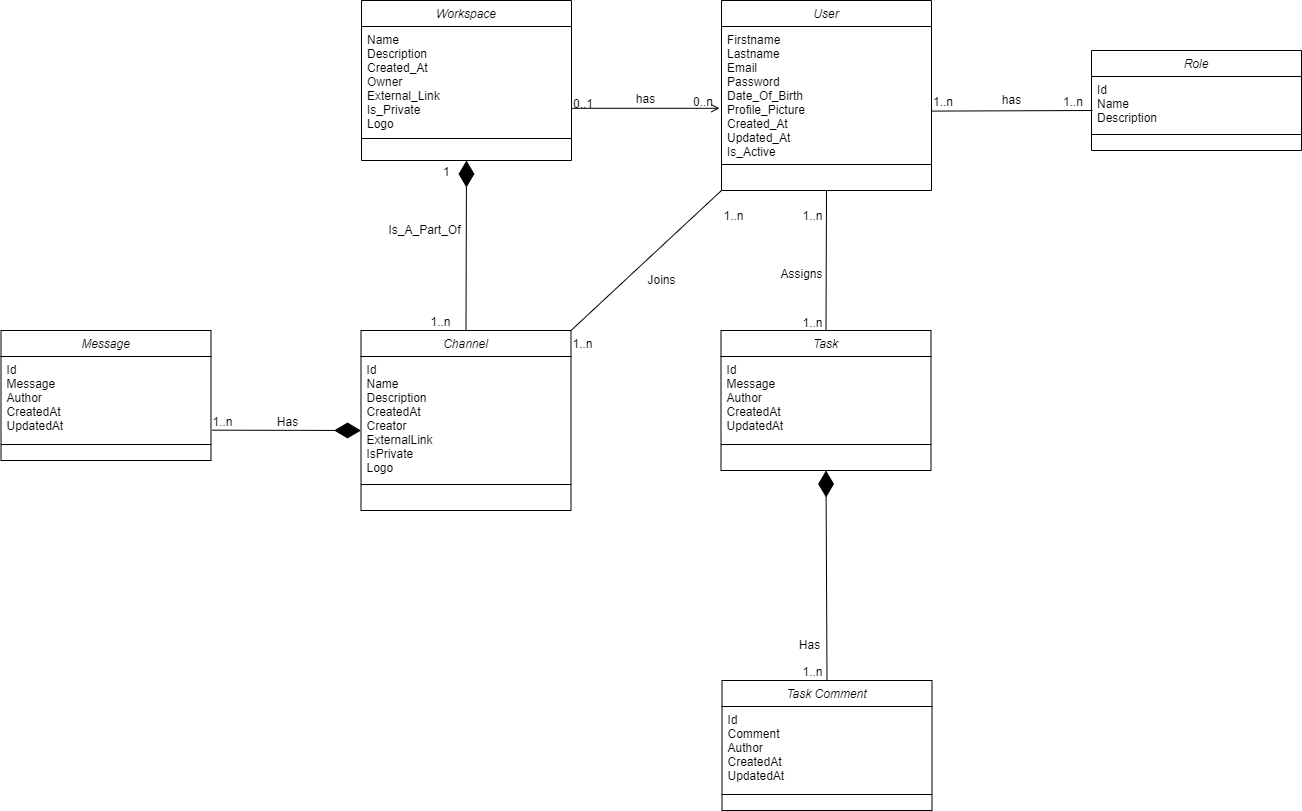

The diagram above was exported from draw.io. Its source (the exported page's mxGraphModel, read from the mxfile embedded in the PNG):
<mxGraphModel dx="2193" dy="836" grid="1" gridSize="10" guides="1" tooltips="1" connect="1" arrows="1" fold="1" page="1" pageScale="1" pageWidth="827" pageHeight="1169" math="0" shadow="0">
  <root>
    <mxCell id="WIyWlLk6GJQsqaUBKTNV-0" />
    <mxCell id="WIyWlLk6GJQsqaUBKTNV-1" parent="WIyWlLk6GJQsqaUBKTNV-0" />
    <mxCell id="zkfFHV4jXpPFQw0GAbJ--0" value="Workspace" style="swimlane;fontStyle=2;align=center;verticalAlign=top;childLayout=stackLayout;horizontal=1;startSize=26;horizontalStack=0;resizeParent=1;resizeLast=0;collapsible=1;marginBottom=0;rounded=0;shadow=0;strokeWidth=1;" parent="WIyWlLk6GJQsqaUBKTNV-1" vertex="1">
      <mxGeometry x="150" y="120" width="210" height="160" as="geometry">
        <mxRectangle x="230" y="140" width="160" height="26" as="alternateBounds" />
      </mxGeometry>
    </mxCell>
    <mxCell id="zkfFHV4jXpPFQw0GAbJ--2" value="Name&#10;Description&#10;Created_At&#10;Owner&#10;External_Link&#10;Is_Private&#10;Logo&#10;&#10;" style="text;align=left;verticalAlign=top;spacingLeft=4;spacingRight=4;overflow=hidden;rotatable=0;points=[[0,0.5],[1,0.5]];portConstraint=eastwest;rounded=0;shadow=0;html=0;" parent="zkfFHV4jXpPFQw0GAbJ--0" vertex="1">
      <mxGeometry y="26" width="210" height="108" as="geometry" />
    </mxCell>
    <mxCell id="zkfFHV4jXpPFQw0GAbJ--4" value="" style="line;html=1;strokeWidth=1;align=left;verticalAlign=middle;spacingTop=-1;spacingLeft=3;spacingRight=3;rotatable=0;labelPosition=right;points=[];portConstraint=eastwest;" parent="zkfFHV4jXpPFQw0GAbJ--0" vertex="1">
      <mxGeometry y="134" width="210" height="8" as="geometry" />
    </mxCell>
    <mxCell id="zkfFHV4jXpPFQw0GAbJ--26" value="" style="endArrow=open;shadow=0;strokeWidth=1;rounded=0;curved=0;endFill=1;edgeStyle=elbowEdgeStyle;elbow=vertical;" parent="WIyWlLk6GJQsqaUBKTNV-1" source="zkfFHV4jXpPFQw0GAbJ--0" edge="1">
      <mxGeometry x="0.5" y="41" relative="1" as="geometry">
        <mxPoint x="380" y="192" as="sourcePoint" />
        <mxPoint x="508" y="227.79310344827593" as="targetPoint" />
        <mxPoint x="-40" y="32" as="offset" />
      </mxGeometry>
    </mxCell>
    <mxCell id="zkfFHV4jXpPFQw0GAbJ--27" value="0..1" style="resizable=0;align=left;verticalAlign=bottom;labelBackgroundColor=none;fontSize=12;" parent="zkfFHV4jXpPFQw0GAbJ--26" connectable="0" vertex="1">
      <mxGeometry x="-1" relative="1" as="geometry">
        <mxPoint y="4" as="offset" />
      </mxGeometry>
    </mxCell>
    <mxCell id="zkfFHV4jXpPFQw0GAbJ--29" value="has" style="text;html=1;resizable=0;points=[];;align=center;verticalAlign=middle;labelBackgroundColor=none;rounded=0;shadow=0;strokeWidth=1;fontSize=12;" parent="zkfFHV4jXpPFQw0GAbJ--26" vertex="1" connectable="0">
      <mxGeometry x="0.5" y="49" relative="1" as="geometry">
        <mxPoint x="-38" y="40" as="offset" />
      </mxGeometry>
    </mxCell>
    <mxCell id="XrEoXJglzSe10nTh7pl1-4" value="User" style="swimlane;fontStyle=2;align=center;verticalAlign=top;childLayout=stackLayout;horizontal=1;startSize=26;horizontalStack=0;resizeParent=1;resizeLast=0;collapsible=1;marginBottom=0;rounded=0;shadow=0;strokeWidth=1;" vertex="1" parent="WIyWlLk6GJQsqaUBKTNV-1">
      <mxGeometry x="510" y="120" width="210" height="190" as="geometry">
        <mxRectangle x="230" y="140" width="160" height="26" as="alternateBounds" />
      </mxGeometry>
    </mxCell>
    <mxCell id="XrEoXJglzSe10nTh7pl1-5" value="Firstname&#10;Lastname&#10;Email&#10;Password&#10;Date_Of_Birth&#10;Profile_Picture&#10;Created_At&#10;Updated_At&#10;Is_Active" style="text;align=left;verticalAlign=top;spacingLeft=4;spacingRight=4;overflow=hidden;rotatable=0;points=[[0,0.5],[1,0.5]];portConstraint=eastwest;rounded=0;shadow=0;html=0;" vertex="1" parent="XrEoXJglzSe10nTh7pl1-4">
      <mxGeometry y="26" width="210" height="134" as="geometry" />
    </mxCell>
    <mxCell id="XrEoXJglzSe10nTh7pl1-6" value="" style="line;html=1;strokeWidth=1;align=left;verticalAlign=middle;spacingTop=-1;spacingLeft=3;spacingRight=3;rotatable=0;labelPosition=right;points=[];portConstraint=eastwest;" vertex="1" parent="XrEoXJglzSe10nTh7pl1-4">
      <mxGeometry y="160" width="210" height="8" as="geometry" />
    </mxCell>
    <mxCell id="XrEoXJglzSe10nTh7pl1-8" value="0..n" style="resizable=0;align=left;verticalAlign=bottom;labelBackgroundColor=none;fontSize=12;" connectable="0" vertex="1" parent="WIyWlLk6GJQsqaUBKTNV-1">
      <mxGeometry x="480" y="230.00428571428577" as="geometry" />
    </mxCell>
    <mxCell id="XrEoXJglzSe10nTh7pl1-9" value="Channel" style="swimlane;fontStyle=2;align=center;verticalAlign=top;childLayout=stackLayout;horizontal=1;startSize=26;horizontalStack=0;resizeParent=1;resizeLast=0;collapsible=1;marginBottom=0;rounded=0;shadow=0;strokeWidth=1;" vertex="1" parent="WIyWlLk6GJQsqaUBKTNV-1">
      <mxGeometry x="149.5" y="450" width="210" height="180" as="geometry">
        <mxRectangle x="230" y="140" width="160" height="26" as="alternateBounds" />
      </mxGeometry>
    </mxCell>
    <mxCell id="XrEoXJglzSe10nTh7pl1-10" value="Id&#10;Name&#10;Description&#10;CreatedAt&#10;Creator&#10;ExternalLink&#10;IsPrivate&#10;Logo" style="text;align=left;verticalAlign=top;spacingLeft=4;spacingRight=4;overflow=hidden;rotatable=0;points=[[0,0.5],[1,0.5]];portConstraint=eastwest;rounded=0;shadow=0;html=0;" vertex="1" parent="XrEoXJglzSe10nTh7pl1-9">
      <mxGeometry y="26" width="210" height="124" as="geometry" />
    </mxCell>
    <mxCell id="XrEoXJglzSe10nTh7pl1-11" value="" style="line;html=1;strokeWidth=1;align=left;verticalAlign=middle;spacingTop=-1;spacingLeft=3;spacingRight=3;rotatable=0;labelPosition=right;points=[];portConstraint=eastwest;" vertex="1" parent="XrEoXJglzSe10nTh7pl1-9">
      <mxGeometry y="150" width="210" height="8" as="geometry" />
    </mxCell>
    <mxCell id="XrEoXJglzSe10nTh7pl1-16" value="" style="endArrow=diamondThin;endFill=1;endSize=24;html=1;rounded=0;entryX=0.5;entryY=1;entryDx=0;entryDy=0;exitX=0.5;exitY=0;exitDx=0;exitDy=0;" edge="1" parent="WIyWlLk6GJQsqaUBKTNV-1" source="XrEoXJglzSe10nTh7pl1-9" target="zkfFHV4jXpPFQw0GAbJ--0">
      <mxGeometry width="160" relative="1" as="geometry">
        <mxPoint x="254" y="630" as="sourcePoint" />
        <mxPoint x="414" y="630" as="targetPoint" />
      </mxGeometry>
    </mxCell>
    <mxCell id="XrEoXJglzSe10nTh7pl1-17" value="1" style="resizable=0;align=left;verticalAlign=bottom;labelBackgroundColor=none;fontSize=12;direction=west;" connectable="0" vertex="1" parent="WIyWlLk6GJQsqaUBKTNV-1">
      <mxGeometry x="230" y="300.00428571428574" as="geometry" />
    </mxCell>
    <mxCell id="XrEoXJglzSe10nTh7pl1-18" value="1..n" style="resizable=0;align=left;verticalAlign=bottom;labelBackgroundColor=none;fontSize=12;direction=south;" connectable="0" vertex="1" parent="WIyWlLk6GJQsqaUBKTNV-1">
      <mxGeometry x="217.5" y="450.00428571428574" as="geometry" />
    </mxCell>
    <mxCell id="XrEoXJglzSe10nTh7pl1-19" value="Has" style="text;html=1;resizable=0;points=[];;align=center;verticalAlign=middle;labelBackgroundColor=none;rounded=0;shadow=0;strokeWidth=1;fontSize=12;" vertex="1" connectable="0" parent="WIyWlLk6GJQsqaUBKTNV-1">
      <mxGeometry x="69.50238095238097" y="538.0042857142857" as="geometry">
        <mxPoint x="6" y="4" as="offset" />
      </mxGeometry>
    </mxCell>
    <mxCell id="XrEoXJglzSe10nTh7pl1-21" value="Role" style="swimlane;fontStyle=2;align=center;verticalAlign=top;childLayout=stackLayout;horizontal=1;startSize=26;horizontalStack=0;resizeParent=1;resizeLast=0;collapsible=1;marginBottom=0;rounded=0;shadow=0;strokeWidth=1;" vertex="1" parent="WIyWlLk6GJQsqaUBKTNV-1">
      <mxGeometry x="880" y="170" width="210" height="100" as="geometry">
        <mxRectangle x="230" y="140" width="160" height="26" as="alternateBounds" />
      </mxGeometry>
    </mxCell>
    <mxCell id="XrEoXJglzSe10nTh7pl1-22" value="Id&#10;Name&#10;Description" style="text;align=left;verticalAlign=top;spacingLeft=4;spacingRight=4;overflow=hidden;rotatable=0;points=[[0,0.5],[1,0.5]];portConstraint=eastwest;rounded=0;shadow=0;html=0;" vertex="1" parent="XrEoXJglzSe10nTh7pl1-21">
      <mxGeometry y="26" width="210" height="54" as="geometry" />
    </mxCell>
    <mxCell id="XrEoXJglzSe10nTh7pl1-23" value="" style="line;html=1;strokeWidth=1;align=left;verticalAlign=middle;spacingTop=-1;spacingLeft=3;spacingRight=3;rotatable=0;labelPosition=right;points=[];portConstraint=eastwest;" vertex="1" parent="XrEoXJglzSe10nTh7pl1-21">
      <mxGeometry y="80" width="210" height="8" as="geometry" />
    </mxCell>
    <mxCell id="XrEoXJglzSe10nTh7pl1-25" value="" style="endArrow=none;html=1;rounded=0;entryX=-0.001;entryY=0.345;entryDx=0;entryDy=0;entryPerimeter=0;exitX=0.994;exitY=0.704;exitDx=0;exitDy=0;exitPerimeter=0;" edge="1" parent="WIyWlLk6GJQsqaUBKTNV-1">
      <mxGeometry width="50" height="50" relative="1" as="geometry">
        <mxPoint x="720" y="230.596" as="sourcePoint" />
        <mxPoint x="881.0500000000002" y="230" as="targetPoint" />
      </mxGeometry>
    </mxCell>
    <mxCell id="XrEoXJglzSe10nTh7pl1-26" value="has" style="text;html=1;resizable=0;points=[];;align=center;verticalAlign=middle;labelBackgroundColor=none;rounded=0;shadow=0;strokeWidth=1;fontSize=12;" vertex="1" connectable="0" parent="WIyWlLk6GJQsqaUBKTNV-1">
      <mxGeometry x="799.9971428571429" y="220.00428571428566" as="geometry" />
    </mxCell>
    <mxCell id="XrEoXJglzSe10nTh7pl1-27" value="1..n" style="resizable=0;align=left;verticalAlign=bottom;labelBackgroundColor=none;fontSize=12;direction=south;" connectable="0" vertex="1" parent="WIyWlLk6GJQsqaUBKTNV-1">
      <mxGeometry x="720" y="230.00428571428577" as="geometry" />
    </mxCell>
    <mxCell id="XrEoXJglzSe10nTh7pl1-28" value="1..n" style="resizable=0;align=left;verticalAlign=bottom;labelBackgroundColor=none;fontSize=12;direction=south;" connectable="0" vertex="1" parent="WIyWlLk6GJQsqaUBKTNV-1">
      <mxGeometry x="850" y="230.00428571428577" as="geometry" />
    </mxCell>
    <mxCell id="XrEoXJglzSe10nTh7pl1-29" value="Joins" style="text;html=1;resizable=0;points=[];;align=center;verticalAlign=middle;labelBackgroundColor=none;rounded=0;shadow=0;strokeWidth=1;fontSize=12;" vertex="1" connectable="0" parent="WIyWlLk6GJQsqaUBKTNV-1">
      <mxGeometry x="449.5023809523809" y="400.00428571428574" as="geometry" />
    </mxCell>
    <mxCell id="XrEoXJglzSe10nTh7pl1-30" value="1..n" style="resizable=0;align=left;verticalAlign=bottom;labelBackgroundColor=none;fontSize=12;direction=south;" connectable="0" vertex="1" parent="WIyWlLk6GJQsqaUBKTNV-1">
      <mxGeometry x="359.5" y="472.00428571428574" as="geometry" />
    </mxCell>
    <mxCell id="XrEoXJglzSe10nTh7pl1-31" value="1..n" style="resizable=0;align=left;verticalAlign=bottom;labelBackgroundColor=none;fontSize=12;direction=south;" connectable="0" vertex="1" parent="WIyWlLk6GJQsqaUBKTNV-1">
      <mxGeometry x="510.5" y="344.00428571428574" as="geometry" />
    </mxCell>
    <mxCell id="XrEoXJglzSe10nTh7pl1-32" value="Message" style="swimlane;fontStyle=2;align=center;verticalAlign=top;childLayout=stackLayout;horizontal=1;startSize=26;horizontalStack=0;resizeParent=1;resizeLast=0;collapsible=1;marginBottom=0;rounded=0;shadow=0;strokeWidth=1;" vertex="1" parent="WIyWlLk6GJQsqaUBKTNV-1">
      <mxGeometry x="-210.5" y="450" width="210" height="130" as="geometry">
        <mxRectangle x="230" y="140" width="160" height="26" as="alternateBounds" />
      </mxGeometry>
    </mxCell>
    <mxCell id="XrEoXJglzSe10nTh7pl1-33" value="Id&#10;Message&#10;Author&#10;CreatedAt&#10;UpdatedAt" style="text;align=left;verticalAlign=top;spacingLeft=4;spacingRight=4;overflow=hidden;rotatable=0;points=[[0,0.5],[1,0.5]];portConstraint=eastwest;rounded=0;shadow=0;html=0;" vertex="1" parent="XrEoXJglzSe10nTh7pl1-32">
      <mxGeometry y="26" width="210" height="84" as="geometry" />
    </mxCell>
    <mxCell id="XrEoXJglzSe10nTh7pl1-34" value="" style="line;html=1;strokeWidth=1;align=left;verticalAlign=middle;spacingTop=-1;spacingLeft=3;spacingRight=3;rotatable=0;labelPosition=right;points=[];portConstraint=eastwest;" vertex="1" parent="XrEoXJglzSe10nTh7pl1-32">
      <mxGeometry y="110" width="210" height="8" as="geometry" />
    </mxCell>
    <mxCell id="XrEoXJglzSe10nTh7pl1-40" value="1..n" style="resizable=0;align=left;verticalAlign=bottom;labelBackgroundColor=none;fontSize=12;direction=south;" connectable="0" vertex="1" parent="WIyWlLk6GJQsqaUBKTNV-1">
      <mxGeometry x="-0.5" y="550.0042857142857" as="geometry" />
    </mxCell>
    <mxCell id="XrEoXJglzSe10nTh7pl1-41" value="Is_A_Part_Of" style="text;html=1;resizable=0;points=[];;align=center;verticalAlign=middle;labelBackgroundColor=none;rounded=0;shadow=0;strokeWidth=1;fontSize=12;" vertex="1" connectable="0" parent="WIyWlLk6GJQsqaUBKTNV-1">
      <mxGeometry x="212.50238095238097" y="350.00428571428574" as="geometry" />
    </mxCell>
    <mxCell id="XrEoXJglzSe10nTh7pl1-42" value="" style="endArrow=diamondThin;endFill=1;endSize=24;html=1;rounded=0;exitX=1.005;exitY=0.877;exitDx=0;exitDy=0;exitPerimeter=0;" edge="1" parent="WIyWlLk6GJQsqaUBKTNV-1" source="XrEoXJglzSe10nTh7pl1-33">
      <mxGeometry width="160" relative="1" as="geometry">
        <mxPoint x="29.5" y="550" as="sourcePoint" />
        <mxPoint x="149.5" y="550" as="targetPoint" />
      </mxGeometry>
    </mxCell>
    <mxCell id="XrEoXJglzSe10nTh7pl1-43" value="Task" style="swimlane;fontStyle=2;align=center;verticalAlign=top;childLayout=stackLayout;horizontal=1;startSize=26;horizontalStack=0;resizeParent=1;resizeLast=0;collapsible=1;marginBottom=0;rounded=0;shadow=0;strokeWidth=1;" vertex="1" parent="WIyWlLk6GJQsqaUBKTNV-1">
      <mxGeometry x="509.5" y="450" width="210" height="140" as="geometry">
        <mxRectangle x="230" y="140" width="160" height="26" as="alternateBounds" />
      </mxGeometry>
    </mxCell>
    <mxCell id="XrEoXJglzSe10nTh7pl1-44" value="Id&#10;Message&#10;Author&#10;CreatedAt&#10;UpdatedAt" style="text;align=left;verticalAlign=top;spacingLeft=4;spacingRight=4;overflow=hidden;rotatable=0;points=[[0,0.5],[1,0.5]];portConstraint=eastwest;rounded=0;shadow=0;html=0;" vertex="1" parent="XrEoXJglzSe10nTh7pl1-43">
      <mxGeometry y="26" width="210" height="84" as="geometry" />
    </mxCell>
    <mxCell id="XrEoXJglzSe10nTh7pl1-45" value="" style="line;html=1;strokeWidth=1;align=left;verticalAlign=middle;spacingTop=-1;spacingLeft=3;spacingRight=3;rotatable=0;labelPosition=right;points=[];portConstraint=eastwest;" vertex="1" parent="XrEoXJglzSe10nTh7pl1-43">
      <mxGeometry y="110" width="210" height="8" as="geometry" />
    </mxCell>
    <mxCell id="XrEoXJglzSe10nTh7pl1-47" value="" style="endArrow=none;html=1;rounded=0;entryX=0;entryY=1;entryDx=0;entryDy=0;exitX=1;exitY=0;exitDx=0;exitDy=0;" edge="1" parent="WIyWlLk6GJQsqaUBKTNV-1" source="XrEoXJglzSe10nTh7pl1-9" target="XrEoXJglzSe10nTh7pl1-4">
      <mxGeometry width="50" height="50" relative="1" as="geometry">
        <mxPoint x="60" y="940" as="sourcePoint" />
        <mxPoint x="110" y="890" as="targetPoint" />
      </mxGeometry>
    </mxCell>
    <mxCell id="XrEoXJglzSe10nTh7pl1-48" value="" style="endArrow=none;html=1;rounded=0;entryX=0.5;entryY=1;entryDx=0;entryDy=0;exitX=0.5;exitY=0;exitDx=0;exitDy=0;" edge="1" parent="WIyWlLk6GJQsqaUBKTNV-1" source="XrEoXJglzSe10nTh7pl1-43" target="XrEoXJglzSe10nTh7pl1-4">
      <mxGeometry width="50" height="50" relative="1" as="geometry">
        <mxPoint x="370" y="720" as="sourcePoint" />
        <mxPoint x="520" y="596" as="targetPoint" />
      </mxGeometry>
    </mxCell>
    <mxCell id="XrEoXJglzSe10nTh7pl1-49" value="1..n" style="resizable=0;align=left;verticalAlign=bottom;labelBackgroundColor=none;fontSize=12;direction=south;" connectable="0" vertex="1" parent="WIyWlLk6GJQsqaUBKTNV-1">
      <mxGeometry x="589.5" y="344.00428571428574" as="geometry" />
    </mxCell>
    <mxCell id="XrEoXJglzSe10nTh7pl1-50" value="1..n" style="resizable=0;align=left;verticalAlign=bottom;labelBackgroundColor=none;fontSize=12;direction=south;" connectable="0" vertex="1" parent="WIyWlLk6GJQsqaUBKTNV-1">
      <mxGeometry x="589.5" y="451.00428571428574" as="geometry" />
    </mxCell>
    <mxCell id="XrEoXJglzSe10nTh7pl1-51" value="Assigns" style="text;html=1;resizable=0;points=[];;align=center;verticalAlign=middle;labelBackgroundColor=none;rounded=0;shadow=0;strokeWidth=1;fontSize=12;" vertex="1" connectable="0" parent="WIyWlLk6GJQsqaUBKTNV-1">
      <mxGeometry x="589.5023809523809" y="394.00428571428574" as="geometry" />
    </mxCell>
    <mxCell id="XrEoXJglzSe10nTh7pl1-52" value="Task Comment" style="swimlane;fontStyle=2;align=center;verticalAlign=top;childLayout=stackLayout;horizontal=1;startSize=26;horizontalStack=0;resizeParent=1;resizeLast=0;collapsible=1;marginBottom=0;rounded=0;shadow=0;strokeWidth=1;" vertex="1" parent="WIyWlLk6GJQsqaUBKTNV-1">
      <mxGeometry x="510.5" y="800" width="210" height="130" as="geometry">
        <mxRectangle x="230" y="140" width="160" height="26" as="alternateBounds" />
      </mxGeometry>
    </mxCell>
    <mxCell id="XrEoXJglzSe10nTh7pl1-53" value="Id&#10;Comment&#10;Author&#10;CreatedAt&#10;UpdatedAt" style="text;align=left;verticalAlign=top;spacingLeft=4;spacingRight=4;overflow=hidden;rotatable=0;points=[[0,0.5],[1,0.5]];portConstraint=eastwest;rounded=0;shadow=0;html=0;" vertex="1" parent="XrEoXJglzSe10nTh7pl1-52">
      <mxGeometry y="26" width="210" height="84" as="geometry" />
    </mxCell>
    <mxCell id="XrEoXJglzSe10nTh7pl1-54" value="" style="line;html=1;strokeWidth=1;align=left;verticalAlign=middle;spacingTop=-1;spacingLeft=3;spacingRight=3;rotatable=0;labelPosition=right;points=[];portConstraint=eastwest;" vertex="1" parent="XrEoXJglzSe10nTh7pl1-52">
      <mxGeometry y="110" width="210" height="8" as="geometry" />
    </mxCell>
    <mxCell id="XrEoXJglzSe10nTh7pl1-57" value="" style="endArrow=diamondThin;endFill=1;endSize=24;html=1;rounded=0;exitX=0.5;exitY=0;exitDx=0;exitDy=0;entryX=0.5;entryY=1;entryDx=0;entryDy=0;" edge="1" parent="WIyWlLk6GJQsqaUBKTNV-1" source="XrEoXJglzSe10nTh7pl1-52" target="XrEoXJglzSe10nTh7pl1-43">
      <mxGeometry width="160" relative="1" as="geometry">
        <mxPoint x="666.5" y="620" as="sourcePoint" />
        <mxPoint x="826.5" y="620" as="targetPoint" />
      </mxGeometry>
    </mxCell>
    <mxCell id="XrEoXJglzSe10nTh7pl1-62" value="Has" style="text;html=1;resizable=0;points=[];;align=center;verticalAlign=middle;labelBackgroundColor=none;rounded=0;shadow=0;strokeWidth=1;fontSize=12;" vertex="1" connectable="0" parent="WIyWlLk6GJQsqaUBKTNV-1">
      <mxGeometry x="597.5023809523809" y="765.0042857142857" as="geometry" />
    </mxCell>
    <mxCell id="XrEoXJglzSe10nTh7pl1-63" value="1..n" style="resizable=0;align=left;verticalAlign=bottom;labelBackgroundColor=none;fontSize=12;direction=south;" connectable="0" vertex="1" parent="WIyWlLk6GJQsqaUBKTNV-1">
      <mxGeometry x="589.5" y="800.0042857142857" as="geometry" />
    </mxCell>
  </root>
</mxGraphModel>